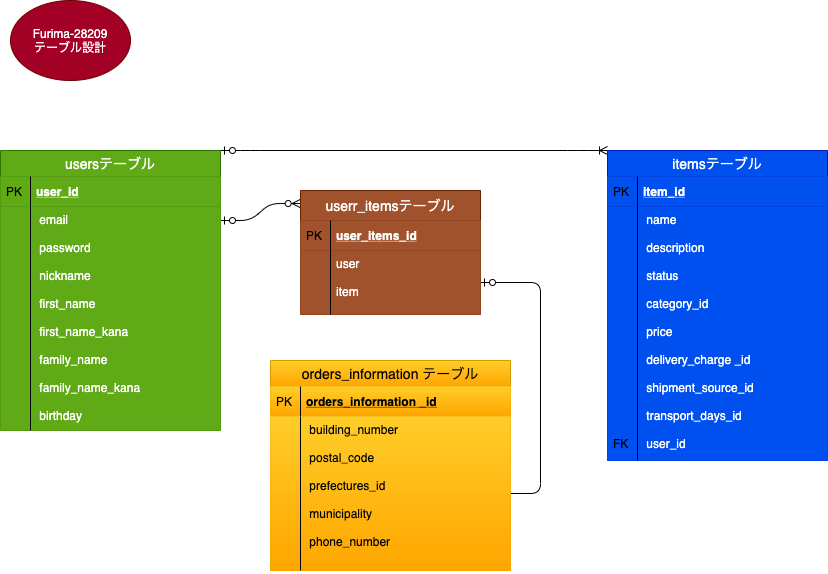

The diagram above was exported from draw.io. Its source (the exported page's mxGraphModel, read from the mxfile embedded in the PNG):
<mxGraphModel dx="440" dy="1160" grid="1" gridSize="10" guides="1" tooltips="1" connect="1" arrows="1" fold="1" page="1" pageScale="1" pageWidth="827" pageHeight="1169" math="0" shadow="0">
  <root>
    <mxCell id="0" />
    <mxCell id="1" parent="0" />
    <mxCell id="2" value="Furima-28209&lt;br&gt;テーブル設計" style="ellipse;whiteSpace=wrap;html=1;fillColor=#a20025;strokeColor=#6F0000;fontColor=#ffffff;" vertex="1" parent="1">
      <mxGeometry x="10" width="120" height="80" as="geometry" />
    </mxCell>
    <mxCell id="3" value="" style="edgeStyle=entityRelationEdgeStyle;fontSize=12;html=1;endArrow=ERzeroToMany;startArrow=ERzeroToOne;entryX=-0.002;entryY=0.105;entryDx=0;entryDy=0;entryPerimeter=0;exitX=1;exitY=0.25;exitDx=0;exitDy=0;" edge="1" parent="1" source="6" target="21">
      <mxGeometry width="100" height="100" relative="1" as="geometry">
        <mxPoint x="220" y="180" as="sourcePoint" />
        <mxPoint x="300" y="180" as="targetPoint" />
      </mxGeometry>
    </mxCell>
    <mxCell id="4" value="" style="edgeStyle=entityRelationEdgeStyle;fontSize=12;html=1;endArrow=ERzeroToOne;endFill=1;" edge="1" parent="1" source="19" target="24">
      <mxGeometry width="100" height="100" relative="1" as="geometry">
        <mxPoint x="320" y="870" as="sourcePoint" />
        <mxPoint x="350" y="690" as="targetPoint" />
      </mxGeometry>
    </mxCell>
    <mxCell id="5" value="" style="edgeStyle=entityRelationEdgeStyle;fontSize=12;html=1;endArrow=ERoneToMany;startArrow=ERzeroToOne;entryX=0;entryY=0;entryDx=0;entryDy=0;exitX=1;exitY=0;exitDx=0;exitDy=0;" edge="1" parent="1" source="6" target="11">
      <mxGeometry width="100" height="100" relative="1" as="geometry">
        <mxPoint x="220" y="180" as="sourcePoint" />
        <mxPoint x="320" y="80" as="targetPoint" />
      </mxGeometry>
    </mxCell>
    <mxCell id="6" value="usersテーブル" style="swimlane;fontStyle=0;childLayout=stackLayout;horizontal=1;startSize=26;horizontalStack=0;resizeParent=1;resizeParentMax=0;resizeLast=0;collapsible=1;marginBottom=0;align=center;fontSize=14;fillColor=#60a917;strokeColor=#2D7600;fontColor=#ffffff;" vertex="1" parent="1">
      <mxGeometry y="150" width="220" height="280" as="geometry">
        <mxRectangle x="320" y="40" width="110" height="26" as="alternateBounds" />
      </mxGeometry>
    </mxCell>
    <mxCell id="7" value="user_id" style="shape=partialRectangle;top=0;left=0;right=0;bottom=1;align=left;verticalAlign=middle;fillColor=#60a917;spacingLeft=34;spacingRight=4;overflow=hidden;rotatable=0;points=[[0,0.5],[1,0.5]];portConstraint=eastwest;dropTarget=0;fontStyle=5;fontSize=12;strokeColor=#2D7600;fontColor=#ffffff;" vertex="1" parent="6">
      <mxGeometry y="26" width="220" height="30" as="geometry" />
    </mxCell>
    <mxCell id="8" value="PK" style="shape=partialRectangle;top=0;left=0;bottom=0;fillColor=none;align=left;verticalAlign=middle;spacingLeft=4;spacingRight=4;overflow=hidden;rotatable=0;points=[];portConstraint=eastwest;part=1;fontSize=12;" vertex="1" connectable="0" parent="7">
      <mxGeometry width="30" height="30" as="geometry" />
    </mxCell>
    <mxCell id="9" value=" email     &#10;   &#10; password      &#10;   &#10; nickname        &#10;&#10; first_name       &#10;&#10; first_name_kana  &#10;&#10; family_name &#10;    &#10; family_name_kana&#10; &#10; birthday         " style="shape=partialRectangle;top=0;left=0;right=0;bottom=0;align=left;verticalAlign=top;fillColor=#60a917;spacingLeft=34;spacingRight=4;overflow=hidden;rotatable=0;points=[[0,0.5],[1,0.5]];portConstraint=eastwest;dropTarget=0;fontSize=12;fontColor=#ffffff;strokeColor=#2D7600;" vertex="1" parent="6">
      <mxGeometry y="56" width="220" height="224" as="geometry" />
    </mxCell>
    <mxCell id="10" value="" style="shape=partialRectangle;top=0;left=0;bottom=0;fillColor=none;align=left;verticalAlign=top;spacingLeft=4;spacingRight=4;overflow=hidden;rotatable=0;points=[];portConstraint=eastwest;part=1;fontSize=12;" vertex="1" connectable="0" parent="9">
      <mxGeometry width="30" height="224" as="geometry" />
    </mxCell>
    <mxCell id="11" value="itemsテーブル" style="swimlane;fontStyle=0;childLayout=stackLayout;horizontal=1;startSize=26;horizontalStack=0;resizeParent=1;resizeParentMax=0;resizeLast=0;collapsible=1;marginBottom=0;align=center;fontSize=14;fillColor=#0050ef;strokeColor=#001DBC;fontColor=#ffffff;" vertex="1" parent="1">
      <mxGeometry x="607" y="150" width="220" height="310" as="geometry" />
    </mxCell>
    <mxCell id="12" value="item_id" style="shape=partialRectangle;top=0;left=0;right=0;bottom=1;align=left;verticalAlign=middle;fillColor=#0050ef;spacingLeft=34;spacingRight=4;overflow=hidden;rotatable=0;points=[[0,0.5],[1,0.5]];portConstraint=eastwest;dropTarget=0;fontStyle=5;fontSize=12;strokeColor=#001DBC;fontColor=#ffffff;" vertex="1" parent="11">
      <mxGeometry y="26" width="220" height="30" as="geometry" />
    </mxCell>
    <mxCell id="13" value="PK" style="shape=partialRectangle;top=0;left=0;bottom=0;fillColor=none;align=left;verticalAlign=middle;spacingLeft=4;spacingRight=4;overflow=hidden;rotatable=0;points=[];portConstraint=eastwest;part=1;fontSize=12;" vertex="1" connectable="0" parent="12">
      <mxGeometry width="30" height="30" as="geometry" />
    </mxCell>
    <mxCell id="14" value=" name        &#10;&#10; description &#10;&#10; status         &#10;&#10; category_id           &#10;&#10; price    &#10;&#10; delivery_charge _id&#10;      &#10; shipment_source_id&#10; &#10; transport_days_id&#10;      &#10; user_id             " style="shape=partialRectangle;top=0;left=0;right=0;bottom=0;align=left;verticalAlign=top;fillColor=#0050ef;spacingLeft=34;spacingRight=4;overflow=hidden;rotatable=0;points=[[0,0.5],[1,0.5]];portConstraint=eastwest;dropTarget=0;fontSize=12;strokeColor=#001DBC;fontColor=#ffffff;" vertex="1" parent="11">
      <mxGeometry y="56" width="220" height="254" as="geometry" />
    </mxCell>
    <mxCell id="15" value="&#10;&#10;&#10;&#10;&#10;&#10;&#10;&#10;&#10;&#10;&#10;&#10;&#10;&#10;&#10;&#10;FK" style="shape=partialRectangle;top=0;left=0;bottom=0;fillColor=none;align=left;verticalAlign=top;spacingLeft=4;spacingRight=4;overflow=hidden;rotatable=0;points=[];portConstraint=eastwest;part=1;fontSize=12;" vertex="1" connectable="0" parent="14">
      <mxGeometry width="30" height="254" as="geometry" />
    </mxCell>
    <mxCell id="21" value="userr_itemsテーブル" style="swimlane;fontStyle=0;childLayout=stackLayout;horizontal=1;startSize=30;horizontalStack=0;resizeParent=1;resizeParentMax=0;resizeLast=0;collapsible=1;marginBottom=0;align=center;fontSize=14;fillColor=#a0522d;strokeColor=#6D1F00;fontColor=#ffffff;" vertex="1" parent="1">
      <mxGeometry x="300" y="190" width="180" height="124" as="geometry" />
    </mxCell>
    <mxCell id="22" value="user_items_id" style="shape=partialRectangle;top=0;left=0;right=0;bottom=1;align=left;verticalAlign=middle;fillColor=#a0522d;spacingLeft=34;spacingRight=4;overflow=hidden;rotatable=0;points=[[0,0.5],[1,0.5]];portConstraint=eastwest;dropTarget=0;fontStyle=5;fontSize=12;strokeColor=#6D1F00;fontColor=#ffffff;" vertex="1" parent="21">
      <mxGeometry y="30" width="180" height="30" as="geometry" />
    </mxCell>
    <mxCell id="23" value="PK" style="shape=partialRectangle;top=0;left=0;bottom=0;fillColor=none;align=left;verticalAlign=middle;spacingLeft=4;spacingRight=4;overflow=hidden;rotatable=0;points=[];portConstraint=eastwest;part=1;fontSize=12;" vertex="1" connectable="0" parent="22">
      <mxGeometry width="30" height="30" as="geometry" />
    </mxCell>
    <mxCell id="24" value="user&#10;&#10;item" style="shape=partialRectangle;top=0;left=0;right=0;bottom=0;align=left;verticalAlign=top;fillColor=#a0522d;spacingLeft=34;spacingRight=4;overflow=hidden;rotatable=0;points=[[0,0.5],[1,0.5]];portConstraint=eastwest;dropTarget=0;fontSize=12;strokeColor=#6D1F00;fontColor=#ffffff;" vertex="1" parent="21">
      <mxGeometry y="60" width="180" height="64" as="geometry" />
    </mxCell>
    <mxCell id="25" value="" style="shape=partialRectangle;top=0;left=0;bottom=0;fillColor=none;align=left;verticalAlign=top;spacingLeft=4;spacingRight=4;overflow=hidden;rotatable=0;points=[];portConstraint=eastwest;part=1;fontSize=12;" vertex="1" connectable="0" parent="24">
      <mxGeometry width="30" height="64" as="geometry" />
    </mxCell>
    <mxCell id="16" value="orders_information テーブル" style="swimlane;fontStyle=0;childLayout=stackLayout;horizontal=1;startSize=26;horizontalStack=0;resizeParent=1;resizeParentMax=0;resizeLast=0;collapsible=1;marginBottom=0;align=center;fontSize=14;gradientColor=#ffa500;fillColor=#ffcd28;strokeColor=#d79b00;fontColor=#000000;" vertex="1" parent="1">
      <mxGeometry x="270" y="360" width="240" height="210" as="geometry" />
    </mxCell>
    <mxCell id="17" value="orders_information _id" style="shape=partialRectangle;top=0;left=0;right=0;bottom=1;align=left;verticalAlign=middle;fillColor=#ffcd28;spacingLeft=34;spacingRight=4;overflow=hidden;rotatable=0;points=[[0,0.5],[1,0.5]];portConstraint=eastwest;dropTarget=0;fontStyle=5;fontSize=12;gradientColor=#ffa500;strokeColor=#d79b00;fontColor=#000000;" vertex="1" parent="16">
      <mxGeometry y="26" width="240" height="30" as="geometry" />
    </mxCell>
    <mxCell id="18" value="PK" style="shape=partialRectangle;top=0;left=0;bottom=0;fillColor=none;align=left;verticalAlign=middle;spacingLeft=4;spacingRight=4;overflow=hidden;rotatable=0;points=[];portConstraint=eastwest;part=1;fontSize=12;fontColor=#000000;" vertex="1" connectable="0" parent="17">
      <mxGeometry width="30" height="30" as="geometry" />
    </mxCell>
    <mxCell id="19" value=" building_number        &#10;&#10; postal_code&#10;&#10; prefectures_id      &#10;&#10; municipality            &#10;&#10; phone_number        " style="shape=partialRectangle;top=0;left=0;right=0;bottom=0;align=left;verticalAlign=top;fillColor=#ffcd28;spacingLeft=34;spacingRight=4;overflow=hidden;rotatable=0;points=[[0,0.5],[1,0.5]];portConstraint=eastwest;dropTarget=0;fontSize=12;gradientColor=#ffa500;strokeColor=#d79b00;fontColor=#000000;" vertex="1" parent="16">
      <mxGeometry y="56" width="240" height="154" as="geometry" />
    </mxCell>
    <mxCell id="20" value="" style="shape=partialRectangle;top=0;left=0;bottom=0;fillColor=none;align=left;verticalAlign=top;spacingLeft=4;spacingRight=4;overflow=hidden;rotatable=0;points=[];portConstraint=eastwest;part=1;fontSize=12;" vertex="1" connectable="0" parent="19">
      <mxGeometry width="30" height="154" as="geometry" />
    </mxCell>
  </root>
</mxGraphModel>